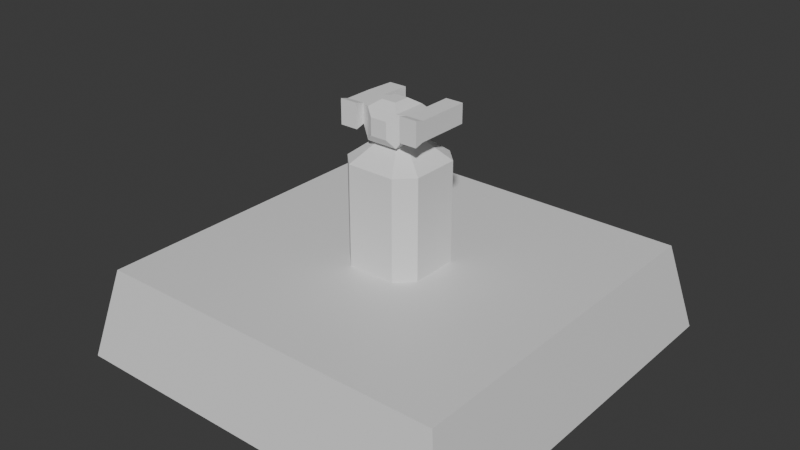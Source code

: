 # Source: Turret-Missile.blend  (saved by Blender 4.3.34; exported with 4.5.12 LTS)
import bpy
from mathutils import Matrix  # noqa: F401  (used for matrix-valued properties, if any)

bpy.ops.wm.read_factory_settings(use_empty=True)
scene = bpy.context.scene
scene.name = 'Scene'

# ---- collections
col_collection = bpy.data.collections.new('Collection'); scene.collection.children.link(col_collection)

# ---- materials (node trees are filled in below, after node groups)
mat_material = bpy.data.materials.new('Material')
mat_material.alpha_threshold = 0.0
mat_material.roughness = 0.5
mat_material.line_color = (0.0, 0.0, 0.0, 1.0)

# ---- material node trees
mat_material.use_nodes = True; mat_material.node_tree.nodes.clear()
_N = mat_material.node_tree.nodes; _L = mat_material.node_tree.links
n0 = _N.new('ShaderNodeOutputMaterial'); n0.name = 'Material Output'; n0.location = (300, 300)
n1 = _N.new('ShaderNodeBsdfPrincipled'); n1.name = 'Principled BSDF'; n1.location = (10, 300)
n1.inputs[3].default_value = 1.45
_L.new(n1.outputs[0], n0.inputs[0])
n0.is_active_output = True

# ---- world
world_world = bpy.data.worlds.new('World'); scene.world = world_world
world_world.use_nodes = True; world_world.node_tree.nodes.clear()
_N = world_world.node_tree.nodes; _L = world_world.node_tree.links
n0 = _N.new('ShaderNodeOutputWorld'); n0.name = 'World Output'; n0.location = (300, 300)
n1 = _N.new('ShaderNodeBackground'); n1.name = 'Background'; n1.location = (10, 300)
n1.inputs[0].default_value = (0.05088, 0.05088, 0.05088, 1.0)
_L.new(n1.outputs[0], n0.inputs[0])
n0.is_active_output = True
world_world.color = (0.05088, 0.05088, 0.05088)
world_world.sun_shadow_jitter_overblur = 0.0

# ---- meshes
me_cube = bpy.data.meshes.new('Cube')
me_cube.from_pydata([(4.5, 4.5, 2.0), (5.0, 5.0, -0.25), (4.5, -4.5, 2.0), (5.0, -5.0, -0.25), (-4.5, 4.5, 2.0), (-5.0, 5.0, -0.25), (-4.5, -4.5, 2.0), (-5.0, -5.0, -0.25)], [], [(0, 4, 6, 2), (3, 2, 6, 7), (7, 6, 4, 5), (5, 1, 3, 7), (1, 0, 2, 3), (5, 4, 0, 1)])
_uv = me_cube.uv_layers.new(name='UVMap')
_uv.uv.foreach_set('vector', [0.625, 0.5, 0.875, 0.5, 0.875, 0.75, 0.625, 0.75, 0.375, 0.75, 0.625, 0.75, 0.625, 1.0, 0.375, 1.0, 0.375, 0.0, 0.625, 0.0, 0.625, 0.25, 0.375, 0.25, 0.125, 0.5, 0.375, 0.5, 0.375, 0.75, 0.125, 0.75, 0.375, 0.5, 0.625, 0.5, 0.625, 0.75, 0.375, 0.75, 0.375, 0.25, 0.625, 0.25, 0.625, 0.5, 0.375, 0.5])
me_cube.materials.append(mat_material)
me_cube.use_mirror_vertex_groups = False
me_cube.update()
me_cube_001 = bpy.data.meshes.new('Cube.001')
me_cube_001.from_pydata([(-0.603, -1.0, -2.006), (-1.0, -0.603, -2.006), (-1.0, -0.603, 0.4943), (-0.603, -1.0, 0.4943), (-1.0, 0.603, -2.006), (-0.603, 1.0, -2.006), (-0.603, 1.0, 0.4943), (-1.0, 0.603, 0.4943), (1.0, -0.603, -2.006), (0.603, -1.0, -2.006), (0.603, -1.0, 0.4943), (1.0, -0.603, 0.4943), (0.603, 1.0, -2.006), (1.0, 0.603, -2.006), (1.0, 0.603, 0.4943), (0.603, 1.0, 0.4943), (-0.2284, -0.3788, 0.9943), (-0.3788, -0.2284, 0.9943), (-0.3788, 0.2284, 0.9943), (-0.2284, 0.3788, 0.9943), (0.2284, 0.3788, 0.9943), (0.3788, 0.2284, 0.9943), (0.3788, -0.2284, 0.9943), (0.2284, -0.3788, 0.9943)], [], [(9, 10, 3, 0), (13, 14, 11, 8), (11, 14, 21, 22), (1, 2, 7, 4), (5, 6, 15, 12), (0, 3, 2, 1), (6, 5, 4, 7), (14, 13, 12, 15), (10, 9, 8, 11), (4, 5, 12, 13, 8, 9, 0, 1), (21, 20, 19, 18, 17, 16, 23, 22), (7, 2, 17, 18), (15, 6, 19, 20), (10, 11, 22, 23), (3, 10, 23, 16), (14, 15, 20, 21), (6, 7, 18, 19), (2, 3, 16, 17)])
_uv = me_cube_001.uv_layers.new(name='UVMap')
_uv.uv.foreach_set('vector', [0.375, 0.7996, 0.625, 0.7996, 0.625, 0.9504, 0.375, 0.9504, 0.375, 0.5496, 0.625, 0.5496, 0.625, 0.7004, 0.375, 0.7004, 0.625, 0.7004, 0.625, 0.5496, 0.625, 0.5496, 0.625, 0.7004, 0.375, 0.04962, 0.625, 0.04962, 0.625, 0.2004, 0.375, 0.2004, 0.375, 0.2996, 0.625, 0.2996, 0.625, 0.4504, 0.375, 0.4504, 0.375, 0.0, 0.625, 0.0, 0.625, 0.04962, 0.375, 0.04962, 0.625, 0.2996, 0.375, 0.2996, 0.375, 0.2004, 0.625, 0.2004, 0.625, 0.5496, 0.375, 0.5496, 0.375, 0.4504, 0.625, 0.4504, 0.625, 0.7996, 0.375, 0.7996, 0.375, 0.7004, 0.625, 0.7004, 0.125, 0.5496, 0.1746, 0.5, 0.3254, 0.5, 0.375, 0.5496, 0.375, 0.7004, 0.3254, 0.75, 0.1746, 0.75, 0.125, 0.7004, 0.625, 0.5496, 0.6746, 0.5, 0.8254, 0.5, 0.875, 0.5496, 0.875, 0.7004, 0.8254, 0.75, 0.6746, 0.75, 0.625, 0.7004, 0.625, 0.2004, 0.625, 0.04962, 0.625, 0.04962, 0.625, 0.2004, 0.625, 0.4504, 0.625, 0.2996, 0.625, 0.2996, 0.625, 0.4504, 0.625, 0.7996, 0.625, 0.7004, 0.625, 0.7004, 0.625, 0.7996, 0.625, 0.9504, 0.625, 0.7996, 0.625, 0.7996, 0.625, 0.9504, 0.625, 0.5496, 0.625, 0.4504, 0.625, 0.4504, 0.625, 0.5496, 0.625, 0.2996, 0.625, 0.2004, 0.625, 0.2004, 0.625, 0.2996, 0.625, 0.04962, 0.625, 0.0, 0.625, 0.0, 0.625, 0.04962])
me_cube_001.update()
me_cube_002 = bpy.data.meshes.new('Cube.002')
me_cube_002.from_pydata([(-0.3876, -0.6, 2.384e-07), (-0.3876, -0.6, 0.7736), (1.037, 0.1706, 0.295), (1.037, -0.5083, 0.295), (0.3876, -0.6, 2.384e-07), (0.3876, -0.6, 0.7736), (1.037, -0.5083, 0.7736), (1.037, 0.1706, 0.7736), (-0.3876, 0.2623, 2.384e-07), (-0.3876, 0.2623, 0.7736), (0.3876, 0.2623, 2.384e-07), (0.3876, 0.2623, 0.7736), (0.5944, 0.1706, 0.7736), (0.5944, -0.5083, 0.7736), (0.5944, -0.5083, 0.295), (0.5944, 0.1706, 0.295), (-0.5944, 0.1706, 0.295), (-0.5944, -0.5083, 0.295), (-0.5944, -0.5083, 0.7736), (-0.5944, 0.1706, 0.7736), (0.1834, 0.03507, 0.9239), (0.1834, -0.3728, 0.9239), (-0.1834, -0.3728, 0.9239), (-0.1834, 0.03507, 0.9239), (-0.2103, -0.7078, 0.1773), (-0.2103, -0.7078, 0.5979), (0.2103, -0.7078, 0.5979), (0.2103, -0.7078, 0.1773), (0.5944, 0.8449, 0.7736), (1.037, 0.8449, 0.7736), (1.037, 0.8449, 0.295), (0.5944, 0.8449, 0.295), (0.5944, -0.7301, 0.2327), (1.037, -0.7301, 0.2327), (1.037, -0.7301, 0.836), (0.5944, -0.7301, 0.836), (-1.037, 0.1706, 0.295), (-1.037, -0.5083, 0.295), (-1.037, -0.5083, 0.7736), (-1.037, 0.1706, 0.7736), (-0.5405, 0.8449, 0.7736), (-0.5405, 0.8449, 0.295), (-0.9828, 0.8449, 0.7736), (-0.9828, 0.8449, 0.295), (-0.5944, -0.7301, 0.2327), (-0.5944, -0.7301, 0.836), (-1.037, -0.7301, 0.2327), (-1.037, -0.7301, 0.836)], [], [(2, 15, 31, 30), (31, 28, 29, 30), (5, 4, 14, 13), (5, 1, 25, 26), (8, 10, 4, 0), (9, 1, 22, 23), (2, 7, 6, 3), (12, 13, 6, 7), (9, 11, 10, 8), (1, 9, 19, 18), (14, 15, 2, 3), (10, 11, 12, 15), (4, 10, 15, 14), (11, 5, 13, 12), (18, 19, 39, 38), (8, 0, 17, 16), (0, 1, 18, 17), (9, 8, 16, 19), (20, 23, 22, 21), (1, 5, 21, 22), (11, 9, 23, 20), (5, 11, 20, 21), (27, 26, 25, 24), (4, 5, 26, 27), (1, 0, 24, 25), (0, 4, 27, 24), (15, 12, 28, 31), (7, 2, 30, 29), (12, 7, 29, 28), (6, 13, 35, 34), (14, 3, 33, 32), (35, 32, 33, 34), (3, 6, 34, 33), (13, 14, 32, 35), (37, 38, 39, 36), (16, 17, 37, 36), (39, 19, 40, 42), (37, 17, 44, 46), (40, 41, 43, 42), (19, 16, 41, 40), (16, 36, 43, 41), (36, 39, 42, 43), (44, 45, 47, 46), (17, 18, 45, 44), (18, 38, 47, 45), (38, 37, 46, 47)])
_uv = me_cube_002.uv_layers.new(name='UVMap')
_uv.uv.foreach_set('vector', [0.375, 0.625, 0.375, 0.625, 0.375, 0.625, 0.375, 0.625, 0.375, 0.625, 0.625, 0.625, 0.625, 0.625, 0.375, 0.625, 0.625, 0.75, 0.375, 0.75, 0.375, 0.75, 0.625, 0.75, 0.625, 0.75, 0.625, 1.0, 0.625, 1.0, 0.625, 0.75, 0.125, 0.625, 0.375, 0.625, 0.375, 0.75, 0.125, 0.75, 0.875, 0.625, 0.875, 0.75, 0.875, 0.75, 0.875, 0.625, 0.375, 0.625, 0.625, 0.625, 0.625, 0.75, 0.375, 0.75, 0.625, 0.625, 0.625, 0.75, 0.625, 0.75, 0.625, 0.625, 0.625, 0.125, 0.625, 0.625, 0.375, 0.625, 0.375, 0.125, 0.875, 0.75, 0.875, 0.625, 0.875, 0.625, 0.875, 0.75, 0.375, 0.75, 0.375, 0.625, 0.375, 0.625, 0.375, 0.75, 0.375, 0.625, 0.625, 0.625, 0.625, 0.625, 0.375, 0.625, 0.375, 0.75, 0.375, 0.625, 0.375, 0.625, 0.375, 0.75, 0.625, 0.625, 0.625, 0.75, 0.625, 0.75, 0.625, 0.625, 0.875, 0.75, 0.875, 0.625, 0.875, 0.625, 0.875, 0.75, 0.125, 0.625, 0.125, 0.75, 0.125, 0.75, 0.125, 0.625, 0.375, 1.0, 0.625, 1.0, 0.625, 1.0, 0.375, 1.0, 0.625, 0.125, 0.375, 0.125, 0.375, 0.125, 0.625, 0.125, 0.625, 0.625, 0.875, 0.625, 0.875, 0.75, 0.625, 0.75, 0.625, 1.0, 0.625, 0.75, 0.625, 0.75, 0.625, 1.0, 0.625, 0.625, 0.875, 0.625, 0.875, 0.625, 0.625, 0.625, 0.625, 0.75, 0.625, 0.625, 0.625, 0.625, 0.625, 0.75, 0.375, 0.75, 0.625, 0.75, 0.625, 1.0, 0.375, 1.0, 0.375, 0.75, 0.625, 0.75, 0.625, 0.75, 0.375, 0.75, 0.625, 1.0, 0.375, 1.0, 0.375, 1.0, 0.625, 1.0, 0.125, 0.75, 0.375, 0.75, 0.375, 0.75, 0.125, 0.75, 0.375, 0.625, 0.625, 0.625, 0.625, 0.625, 0.375, 0.625, 0.625, 0.625, 0.375, 0.625, 0.375, 0.625, 0.625, 0.625, 0.625, 0.625, 0.625, 0.625, 0.625, 0.625, 0.625, 0.625, 0.625, 0.75, 0.625, 0.75, 0.625, 0.75, 0.625, 0.75, 0.375, 0.75, 0.375, 0.75, 0.375, 0.75, 0.375, 0.75, 0.625, 0.75, 0.375, 0.75, 0.375, 0.75, 0.625, 0.75, 0.375, 0.75, 0.625, 0.75, 0.625, 0.75, 0.375, 0.75, 0.625, 0.75, 0.375, 0.75, 0.375, 0.75, 0.625, 0.75, 0.375, 0.0, 0.625, 0.0, 0.625, 0.125, 0.375, 0.125, 0.125, 0.625, 0.125, 0.75, 0.125, 0.75, 0.125, 0.625, 0.875, 0.625, 0.875, 0.625, 0.875, 0.625, 0.875, 0.625, 0.125, 0.75, 0.125, 0.75, 0.125, 0.75, 0.125, 0.75, 0.625, 0.125, 0.375, 0.125, 0.375, 0.125, 0.625, 0.125, 0.625, 0.125, 0.375, 0.125, 0.375, 0.125, 0.625, 0.125, 0.125, 0.625, 0.125, 0.625, 0.125, 0.625, 0.125, 0.625, 0.375, 0.125, 0.625, 0.125, 0.625, 0.125, 0.375, 0.125, 0.375, 1.0, 0.625, 1.0, 0.625, 1.0, 0.375, 1.0, 0.375, 1.0, 0.625, 1.0, 0.625, 1.0, 0.375, 1.0, 0.875, 0.75, 0.875, 0.75, 0.875, 0.75, 0.875, 0.75, 0.625, 0.0, 0.375, 0.0, 0.375, 0.0, 0.625, 0.0])
me_cube_002.update()

# ---- objects
ob_turretpodium = bpy.data.objects.new('TurretPodium', me_cube)
ob_turretpillar = bpy.data.objects.new('TurretPillar', me_cube_001)
ob_turretbarrel = bpy.data.objects.new('TurretBarrel', me_cube_002)

# ---- transforms, parenting, visibility, modifiers, constraints
ob_turretpodium.location = (0.0, 0.0, 0.0)
ob_turretpodium.lock_rotations_4d = False
ob_turretpodium.empty_display_type = 'ARROWS'
ob_turretpodium.lineart.crease_threshold = 0.0
ob_turretpillar.location = (0.0, 0.0, 4.006)
ob_turretbarrel.location = (0.0, 0.0, 5.001)

# ---- collection membership
col_collection.objects.link(ob_turretpodium)
col_collection.objects.link(ob_turretpillar)
col_collection.objects.link(ob_turretbarrel)

# ---- scene / render settings (as saved in the file)
scene.frame_start = 1; scene.frame_end = 250; scene.frame_set(1)
scene.render.engine = 'BLENDER_EEVEE_NEXT'
bpy.context.view_layer.update()

# ---- added for rendering (the .blend has no active camera and no usable light): camera, sun
cam_auto = bpy.data.cameras.new('AutoCamera')
cam_auto.lens = 50.0
cam_auto.sensor_width = 36.0
cam_auto.clip_end = 1000.0
ob_auto_camera = bpy.data.objects.new('AutoCamera', cam_auto)
scene.collection.objects.link(ob_auto_camera)
ob_auto_camera.location = (14.2774, -17.1329, 14.2592)
ob_auto_camera.rotation_euler = (1.09748, -7.21219e-08, 0.694738)
scene.camera = ob_auto_camera
light_auto_sun = bpy.data.lights.new('AutoSun', 'SUN')
light_auto_sun.energy = 3.0
light_auto_sun.angle = 0.0523599
ob_auto_sun = bpy.data.objects.new('AutoSun', light_auto_sun)
scene.collection.objects.link(ob_auto_sun)
ob_auto_sun.rotation_euler = (0.872665, 0.174533, 0.523599)
bpy.context.view_layer.update()
